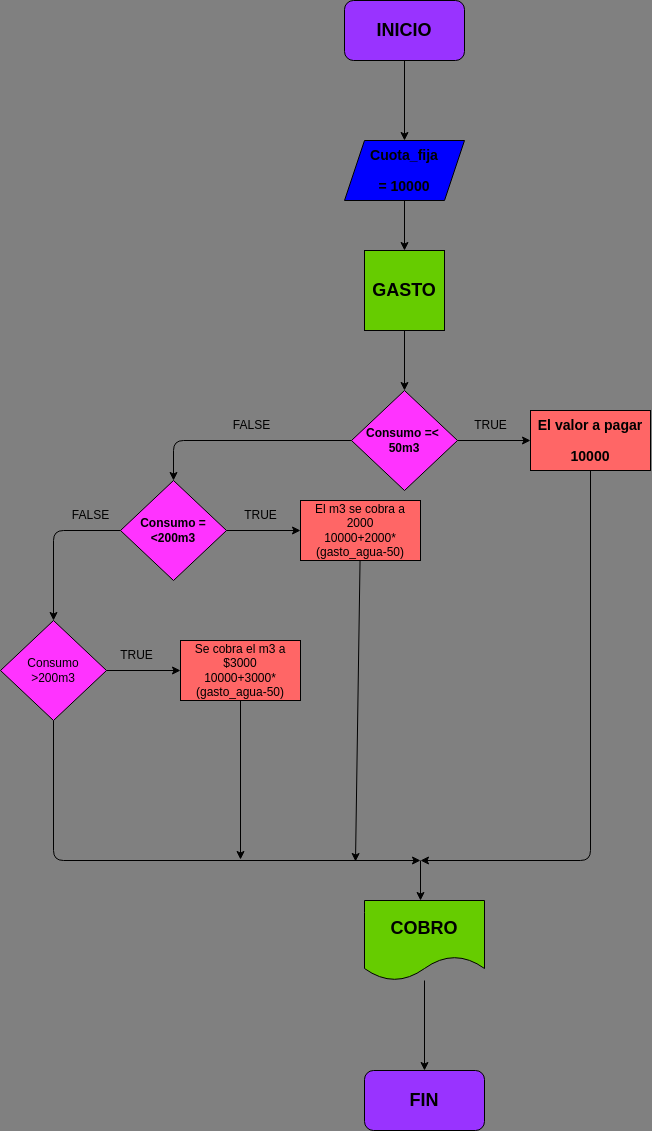

The diagram above was exported from draw.io. Its source (the exported page's mxGraphModel, read from the mxfile embedded in the PNG):
<mxGraphModel dx="1806" dy="961" grid="0" gridSize="10" guides="1" tooltips="1" connect="1" arrows="1" fold="1" page="1" pageScale="1" pageWidth="827" pageHeight="1169" background="#808080" math="0" shadow="0">
  <root>
    <mxCell id="0" />
    <mxCell id="1" parent="0" />
    <mxCell id="4" value="" style="edgeStyle=none;html=1;" edge="1" parent="1" source="2">
      <mxGeometry relative="1" as="geometry">
        <mxPoint x="414" y="160" as="targetPoint" />
      </mxGeometry>
    </mxCell>
    <mxCell id="2" value="&lt;h2&gt;INICIO&lt;/h2&gt;" style="rounded=1;whiteSpace=wrap;html=1;fillColor=#9933FF;" vertex="1" parent="1">
      <mxGeometry x="354" y="20" width="120" height="60" as="geometry" />
    </mxCell>
    <mxCell id="7" value="" style="edgeStyle=none;html=1;" edge="1" parent="1" source="5" target="6">
      <mxGeometry relative="1" as="geometry" />
    </mxCell>
    <mxCell id="5" value="&lt;h3&gt;Cuota_fija&lt;/h3&gt;&lt;h3&gt;= 10000&lt;/h3&gt;" style="shape=parallelogram;perimeter=parallelogramPerimeter;whiteSpace=wrap;html=1;fixedSize=1;fillColor=#0000FF;" vertex="1" parent="1">
      <mxGeometry x="354" y="160" width="120" height="60" as="geometry" />
    </mxCell>
    <mxCell id="9" value="" style="edgeStyle=none;html=1;" edge="1" parent="1" source="6" target="8">
      <mxGeometry relative="1" as="geometry" />
    </mxCell>
    <mxCell id="6" value="&lt;h2&gt;GASTO&lt;/h2&gt;" style="whiteSpace=wrap;html=1;aspect=fixed;fillColor=#66CC00;" vertex="1" parent="1">
      <mxGeometry x="374" y="270" width="80" height="80" as="geometry" />
    </mxCell>
    <mxCell id="11" value="" style="edgeStyle=none;html=1;" edge="1" parent="1" source="8" target="10">
      <mxGeometry relative="1" as="geometry" />
    </mxCell>
    <mxCell id="13" value="" style="edgeStyle=none;html=1;" edge="1" parent="1" source="8" target="12">
      <mxGeometry relative="1" as="geometry">
        <Array as="points">
          <mxPoint x="183" y="460" />
        </Array>
      </mxGeometry>
    </mxCell>
    <mxCell id="8" value="&lt;h4&gt;Consumo =&amp;lt;&amp;nbsp;&lt;br&gt;50m3&lt;/h4&gt;" style="rhombus;whiteSpace=wrap;html=1;fillColor=#FF33FF;" vertex="1" parent="1">
      <mxGeometry x="361" y="410" width="106" height="100" as="geometry" />
    </mxCell>
    <mxCell id="29" value="" style="edgeStyle=none;html=1;" edge="1" parent="1" source="10">
      <mxGeometry relative="1" as="geometry">
        <mxPoint x="430" y="880" as="targetPoint" />
        <Array as="points">
          <mxPoint x="600" y="880" />
        </Array>
      </mxGeometry>
    </mxCell>
    <mxCell id="10" value="&lt;h3&gt;El valor a pagar&lt;/h3&gt;&lt;h3&gt;10000&lt;/h3&gt;" style="whiteSpace=wrap;html=1;fillColor=#FF6666;" vertex="1" parent="1">
      <mxGeometry x="540" y="430" width="120" height="60" as="geometry" />
    </mxCell>
    <mxCell id="15" value="" style="edgeStyle=none;html=1;" edge="1" parent="1" source="12" target="14">
      <mxGeometry relative="1" as="geometry" />
    </mxCell>
    <mxCell id="18" value="" style="edgeStyle=none;html=1;" edge="1" parent="1" source="12" target="17">
      <mxGeometry relative="1" as="geometry">
        <Array as="points">
          <mxPoint x="63" y="550" />
        </Array>
      </mxGeometry>
    </mxCell>
    <mxCell id="12" value="&lt;h4&gt;Consumo =&amp;lt;200m3&lt;/h4&gt;" style="rhombus;whiteSpace=wrap;html=1;fillColor=#FF33FF;" vertex="1" parent="1">
      <mxGeometry x="130" y="500" width="106" height="100" as="geometry" />
    </mxCell>
    <mxCell id="35" value="" style="edgeStyle=none;html=1;fontColor=none;" edge="1" parent="1" source="14">
      <mxGeometry relative="1" as="geometry">
        <mxPoint x="365" y="881" as="targetPoint" />
      </mxGeometry>
    </mxCell>
    <mxCell id="14" value="El m3 se cobra a 2000&lt;br&gt;10000+2000*(gasto_agua-50)" style="whiteSpace=wrap;html=1;fillColor=#FF6666;" vertex="1" parent="1">
      <mxGeometry x="310" y="520" width="120" height="60" as="geometry" />
    </mxCell>
    <mxCell id="20" value="" style="edgeStyle=none;html=1;" edge="1" parent="1" source="17" target="19">
      <mxGeometry relative="1" as="geometry" />
    </mxCell>
    <mxCell id="27" value="" style="edgeStyle=none;html=1;" edge="1" parent="1" source="17">
      <mxGeometry relative="1" as="geometry">
        <mxPoint x="430" y="880" as="targetPoint" />
        <Array as="points">
          <mxPoint x="63" y="880" />
        </Array>
      </mxGeometry>
    </mxCell>
    <mxCell id="17" value="Consumo &lt;br&gt;&amp;gt;200m3" style="rhombus;whiteSpace=wrap;html=1;fillColor=#FF33FF;" vertex="1" parent="1">
      <mxGeometry x="10" y="640" width="106" height="100" as="geometry" />
    </mxCell>
    <mxCell id="37" value="" style="edgeStyle=none;html=1;fontColor=none;" edge="1" parent="1" source="19">
      <mxGeometry relative="1" as="geometry">
        <mxPoint x="250" y="879" as="targetPoint" />
      </mxGeometry>
    </mxCell>
    <mxCell id="19" value="Se cobra el m3 a $3000&lt;br&gt;10000+3000*(gasto_agua-50)" style="whiteSpace=wrap;html=1;fillColor=#FF6666;" vertex="1" parent="1">
      <mxGeometry x="190" y="660" width="120" height="60" as="geometry" />
    </mxCell>
    <mxCell id="21" value="FALSE" style="text;html=1;align=center;verticalAlign=middle;resizable=0;points=[];autosize=1;strokeColor=none;fillColor=none;" vertex="1" parent="1">
      <mxGeometry x="231" y="430" width="60" height="30" as="geometry" />
    </mxCell>
    <mxCell id="22" value="FALSE" style="text;html=1;align=center;verticalAlign=middle;resizable=0;points=[];autosize=1;strokeColor=none;fillColor=none;" vertex="1" parent="1">
      <mxGeometry x="70" y="520" width="60" height="30" as="geometry" />
    </mxCell>
    <mxCell id="23" value="TRUE" style="text;html=1;align=center;verticalAlign=middle;resizable=0;points=[];autosize=1;strokeColor=none;fillColor=none;" vertex="1" parent="1">
      <mxGeometry x="470" y="430" width="60" height="30" as="geometry" />
    </mxCell>
    <mxCell id="24" value="TRUE" style="text;html=1;align=center;verticalAlign=middle;resizable=0;points=[];autosize=1;strokeColor=none;fillColor=none;" vertex="1" parent="1">
      <mxGeometry x="240" y="520" width="60" height="30" as="geometry" />
    </mxCell>
    <mxCell id="25" value="TRUE" style="text;html=1;align=center;verticalAlign=middle;resizable=0;points=[];autosize=1;strokeColor=none;fillColor=none;" vertex="1" parent="1">
      <mxGeometry x="116" y="660" width="60" height="30" as="geometry" />
    </mxCell>
    <mxCell id="30" value="" style="endArrow=classic;html=1;" edge="1" parent="1">
      <mxGeometry width="50" height="50" relative="1" as="geometry">
        <mxPoint x="430" y="880" as="sourcePoint" />
        <mxPoint x="430" y="920" as="targetPoint" />
      </mxGeometry>
    </mxCell>
    <mxCell id="33" value="" style="edgeStyle=none;html=1;" edge="1" parent="1" source="31" target="32">
      <mxGeometry relative="1" as="geometry" />
    </mxCell>
    <mxCell id="31" value="&lt;h2&gt;COBRO&lt;/h2&gt;" style="shape=document;whiteSpace=wrap;html=1;boundedLbl=1;fillColor=#66CC00;" vertex="1" parent="1">
      <mxGeometry x="374" y="920" width="120" height="80" as="geometry" />
    </mxCell>
    <mxCell id="32" value="&lt;h2&gt;FIN&lt;/h2&gt;" style="rounded=1;whiteSpace=wrap;html=1;fillColor=#9933FF;" vertex="1" parent="1">
      <mxGeometry x="374" y="1090" width="120" height="60" as="geometry" />
    </mxCell>
  </root>
</mxGraphModel>